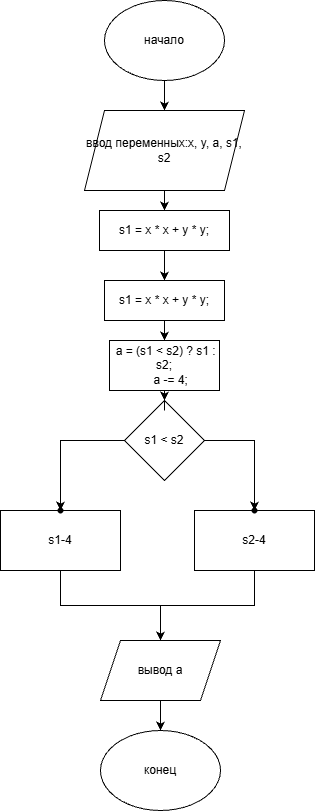

The diagram above was exported from draw.io. Its source (the exported page's mxGraphModel, read from the mxfile embedded in the PNG):
<mxGraphModel dx="1042" dy="623" grid="1" gridSize="10" guides="1" tooltips="1" connect="1" arrows="1" fold="1" page="1" pageScale="1" pageWidth="827" pageHeight="1169" math="0" shadow="0">
  <root>
    <mxCell id="0" />
    <mxCell id="1" parent="0" />
    <mxCell id="rHXkBC1C3qypNFeGSOno-5" value="" style="edgeStyle=orthogonalEdgeStyle;rounded=0;orthogonalLoop=1;jettySize=auto;html=1;" parent="1" source="rHXkBC1C3qypNFeGSOno-1" target="rHXkBC1C3qypNFeGSOno-4" edge="1">
      <mxGeometry relative="1" as="geometry" />
    </mxCell>
    <mxCell id="rHXkBC1C3qypNFeGSOno-1" value="начало" style="ellipse;whiteSpace=wrap;html=1;" parent="1" vertex="1">
      <mxGeometry x="354" y="60" width="120" height="80" as="geometry" />
    </mxCell>
    <mxCell id="rHXkBC1C3qypNFeGSOno-7" value="" style="edgeStyle=orthogonalEdgeStyle;rounded=0;orthogonalLoop=1;jettySize=auto;html=1;" parent="1" source="rHXkBC1C3qypNFeGSOno-4" target="rHXkBC1C3qypNFeGSOno-6" edge="1">
      <mxGeometry relative="1" as="geometry" />
    </mxCell>
    <mxCell id="rHXkBC1C3qypNFeGSOno-4" value="ввод переменных:x, y, a, s1, s2" style="shape=parallelogram;perimeter=parallelogramPerimeter;whiteSpace=wrap;html=1;fixedSize=1;" parent="1" vertex="1">
      <mxGeometry x="334" y="170" width="160" height="80" as="geometry" />
    </mxCell>
    <mxCell id="d93CMj7aReyjvkSCLLs2-2" value="" style="edgeStyle=orthogonalEdgeStyle;rounded=0;orthogonalLoop=1;jettySize=auto;html=1;" parent="1" source="rHXkBC1C3qypNFeGSOno-6" target="d93CMj7aReyjvkSCLLs2-1" edge="1">
      <mxGeometry relative="1" as="geometry" />
    </mxCell>
    <mxCell id="rHXkBC1C3qypNFeGSOno-6" value="s1 = x * x + y * y;" style="rounded=0;whiteSpace=wrap;html=1;" parent="1" vertex="1">
      <mxGeometry x="349" y="270" width="130" height="40" as="geometry" />
    </mxCell>
    <mxCell id="rHXkBC1C3qypNFeGSOno-8" value="конец" style="ellipse;whiteSpace=wrap;html=1;" parent="1" vertex="1">
      <mxGeometry x="350" y="790" width="120" height="80" as="geometry" />
    </mxCell>
    <mxCell id="rHXkBC1C3qypNFeGSOno-11" value="" style="edgeStyle=orthogonalEdgeStyle;rounded=0;orthogonalLoop=1;jettySize=auto;html=1;" parent="1" source="rHXkBC1C3qypNFeGSOno-9" target="rHXkBC1C3qypNFeGSOno-8" edge="1">
      <mxGeometry relative="1" as="geometry" />
    </mxCell>
    <mxCell id="rHXkBC1C3qypNFeGSOno-9" value="вывод a" style="shape=parallelogram;perimeter=parallelogramPerimeter;whiteSpace=wrap;html=1;fixedSize=1;" parent="1" vertex="1">
      <mxGeometry x="350" y="700" width="120" height="60" as="geometry" />
    </mxCell>
    <mxCell id="d93CMj7aReyjvkSCLLs2-22" value="" style="edgeStyle=orthogonalEdgeStyle;rounded=0;orthogonalLoop=1;jettySize=auto;html=1;" parent="1" source="d93CMj7aReyjvkSCLLs2-1" target="d93CMj7aReyjvkSCLLs2-20" edge="1">
      <mxGeometry relative="1" as="geometry" />
    </mxCell>
    <mxCell id="d93CMj7aReyjvkSCLLs2-1" value="s1 = x * x + y * y;" style="rounded=0;whiteSpace=wrap;html=1;" parent="1" vertex="1">
      <mxGeometry x="354" y="340" width="120" height="40" as="geometry" />
    </mxCell>
    <mxCell id="d93CMj7aReyjvkSCLLs2-11" value="" style="edgeStyle=orthogonalEdgeStyle;rounded=0;orthogonalLoop=1;jettySize=auto;html=1;exitX=1;exitY=0.5;exitDx=0;exitDy=0;" parent="1" source="d93CMj7aReyjvkSCLLs2-4" target="d93CMj7aReyjvkSCLLs2-10" edge="1">
      <mxGeometry relative="1" as="geometry">
        <Array as="points">
          <mxPoint x="504" y="500" />
        </Array>
      </mxGeometry>
    </mxCell>
    <mxCell id="d93CMj7aReyjvkSCLLs2-16" value="" style="edgeStyle=orthogonalEdgeStyle;rounded=0;orthogonalLoop=1;jettySize=auto;html=1;" parent="1" source="d93CMj7aReyjvkSCLLs2-4" target="d93CMj7aReyjvkSCLLs2-15" edge="1">
      <mxGeometry relative="1" as="geometry" />
    </mxCell>
    <mxCell id="d93CMj7aReyjvkSCLLs2-4" value="s1 &amp;lt; s2" style="rhombus;whiteSpace=wrap;html=1;" parent="1" vertex="1">
      <mxGeometry x="374" y="460" width="80" height="80" as="geometry" />
    </mxCell>
    <mxCell id="d93CMj7aReyjvkSCLLs2-17" value="" style="edgeStyle=orthogonalEdgeStyle;rounded=0;orthogonalLoop=1;jettySize=auto;html=1;" parent="1" source="d93CMj7aReyjvkSCLLs2-6" target="rHXkBC1C3qypNFeGSOno-9" edge="1">
      <mxGeometry relative="1" as="geometry" />
    </mxCell>
    <mxCell id="d93CMj7aReyjvkSCLLs2-6" value="s1-4" style="rounded=0;whiteSpace=wrap;html=1;" parent="1" vertex="1">
      <mxGeometry x="250" y="570" width="120" height="60" as="geometry" />
    </mxCell>
    <mxCell id="d93CMj7aReyjvkSCLLs2-18" value="" style="edgeStyle=orthogonalEdgeStyle;rounded=0;orthogonalLoop=1;jettySize=auto;html=1;" parent="1" source="d93CMj7aReyjvkSCLLs2-7" target="rHXkBC1C3qypNFeGSOno-9" edge="1">
      <mxGeometry relative="1" as="geometry" />
    </mxCell>
    <mxCell id="d93CMj7aReyjvkSCLLs2-7" value="s2-4" style="rounded=0;whiteSpace=wrap;html=1;" parent="1" vertex="1">
      <mxGeometry x="444" y="570" width="120" height="60" as="geometry" />
    </mxCell>
    <mxCell id="d93CMj7aReyjvkSCLLs2-10" value="" style="shape=waypoint;sketch=0;size=6;pointerEvents=1;points=[];fillColor=default;resizable=0;rotatable=0;perimeter=centerPerimeter;snapToPoint=1;" parent="1" vertex="1">
      <mxGeometry x="494" y="560" width="20" height="20" as="geometry" />
    </mxCell>
    <mxCell id="d93CMj7aReyjvkSCLLs2-15" value="" style="shape=waypoint;sketch=0;size=6;pointerEvents=1;points=[];fillColor=default;resizable=0;rotatable=0;perimeter=centerPerimeter;snapToPoint=1;" parent="1" vertex="1">
      <mxGeometry x="300" y="560" width="20" height="20" as="geometry" />
    </mxCell>
    <mxCell id="d93CMj7aReyjvkSCLLs2-21" value="" style="edgeStyle=orthogonalEdgeStyle;rounded=0;orthogonalLoop=1;jettySize=auto;html=1;" parent="1" source="d93CMj7aReyjvkSCLLs2-20" target="d93CMj7aReyjvkSCLLs2-4" edge="1">
      <mxGeometry relative="1" as="geometry" />
    </mxCell>
    <mxCell id="d93CMj7aReyjvkSCLLs2-20" value="&lt;div&gt;&amp;nbsp;a = (s1 &amp;lt; s2) ? s1 : s2;&lt;/div&gt;&lt;div&gt;&amp;nbsp; &amp;nbsp; a -= 4;&lt;/div&gt;" style="rounded=0;whiteSpace=wrap;html=1;" parent="1" vertex="1">
      <mxGeometry x="359" y="400" width="110" height="50" as="geometry" />
    </mxCell>
  </root>
</mxGraphModel>